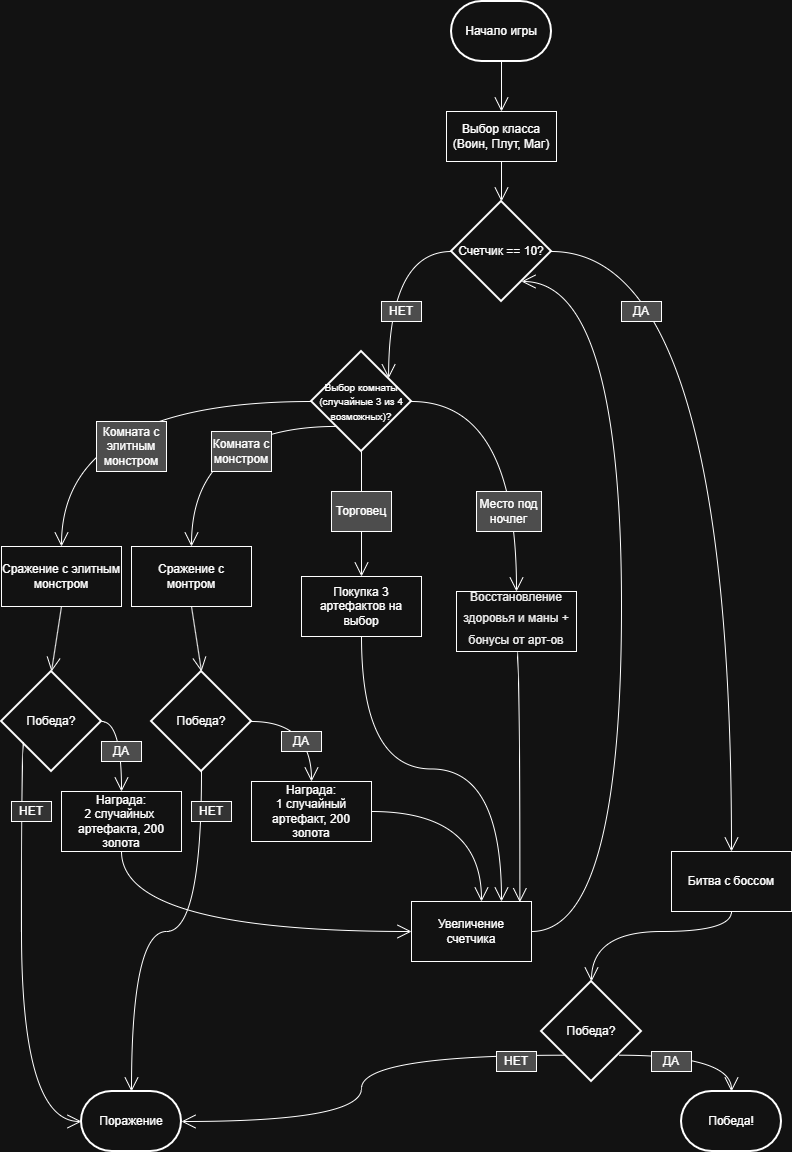

The diagram above was exported from draw.io. Its source (the exported page's mxGraphModel, read from the mxfile embedded in the PNG):
<mxGraphModel dx="1876" dy="1168" grid="1" gridSize="10" guides="1" tooltips="1" connect="1" arrows="1" fold="1" page="1" pageScale="1" pageWidth="827" pageHeight="1169" math="0" shadow="0">
  <root>
    <mxCell id="0" />
    <mxCell id="1" parent="0" />
    <mxCell id="aDJs-McIXwo-fHQE0AUn-8" edge="1" parent="1" source="aDJs-McIXwo-fHQE0AUn-17" style="endArrow=open;endFill=1;endSize=12;html=1;rounded=0;edgeStyle=orthogonalEdgeStyle;curved=1;" target="aDJs-McIXwo-fHQE0AUn-10" value="">
      <mxGeometry relative="1" width="160" as="geometry">
        <mxPoint x="510" y="80" as="sourcePoint" />
        <mxPoint x="510" y="120" as="targetPoint" />
      </mxGeometry>
    </mxCell>
    <mxCell id="aDJs-McIXwo-fHQE0AUn-10" parent="1" style="html=1;whiteSpace=wrap;" value="Выбор класса&lt;br&gt;(Воин, Плут, Маг)" vertex="1">
      <mxGeometry height="50" width="110" x="475" y="120" as="geometry" />
    </mxCell>
    <mxCell id="aDJs-McIXwo-fHQE0AUn-17" parent="1" style="strokeWidth=2;html=1;shape=mxgraph.flowchart.terminator;whiteSpace=wrap;" value="&lt;font&gt;Начало игры&lt;/font&gt;" vertex="1">
      <mxGeometry height="60" width="100" x="480" y="10" as="geometry" />
    </mxCell>
    <mxCell id="aDJs-McIXwo-fHQE0AUn-23" edge="1" parent="1" source="aDJs-McIXwo-fHQE0AUn-10" style="endArrow=open;endFill=1;endSize=12;html=1;rounded=0;entryX=0.5;entryY=0;entryDx=0;entryDy=0;edgeStyle=orthogonalEdgeStyle;curved=1;entryPerimeter=0;" target="aDJs-McIXwo-fHQE0AUn-110" value="">
      <mxGeometry relative="1" width="160" as="geometry">
        <mxPoint x="420" y="410" as="sourcePoint" />
        <mxPoint x="480" y="180" as="targetPoint" />
      </mxGeometry>
    </mxCell>
    <mxCell id="aDJs-McIXwo-fHQE0AUn-26" parent="1" style="strokeWidth=2;html=1;shape=mxgraph.flowchart.decision;whiteSpace=wrap;" value="&lt;font style=&quot;font-size: 10px;&quot;&gt;Выбор комнаты&lt;/font&gt;&lt;div&gt;&lt;font style=&quot;font-size: 10px;&quot;&gt;(случайные 3 из 4 возможных)?&lt;/font&gt;&lt;/div&gt;" vertex="1">
      <mxGeometry height="100" width="100" x="340" y="360" as="geometry" />
    </mxCell>
    <mxCell id="aDJs-McIXwo-fHQE0AUn-27" edge="1" parent="1" source="aDJs-McIXwo-fHQE0AUn-110" style="endArrow=open;endFill=1;endSize=12;html=1;rounded=0;entryX=0.771;entryY=0.269;entryDx=0;entryDy=0;entryPerimeter=0;exitX=0;exitY=0.5;exitDx=0;exitDy=0;exitPerimeter=0;edgeStyle=orthogonalEdgeStyle;curved=1;" target="aDJs-McIXwo-fHQE0AUn-26" value="">
      <mxGeometry relative="1" width="160" as="geometry">
        <mxPoint x="451.29999999999995" y="249.80000000000007" as="sourcePoint" />
        <mxPoint x="370" y="480" as="targetPoint" />
      </mxGeometry>
    </mxCell>
    <mxCell id="aDJs-McIXwo-fHQE0AUn-32" edge="1" parent="1" source="aDJs-McIXwo-fHQE0AUn-26" style="endArrow=open;endFill=1;endSize=12;html=1;rounded=0;exitX=1;exitY=0.5;exitDx=0;exitDy=0;exitPerimeter=0;edgeStyle=orthogonalEdgeStyle;curved=1;entryX=0.5;entryY=0;entryDx=0;entryDy=0;" target="aDJs-McIXwo-fHQE0AUn-101" value="">
      <mxGeometry relative="1" width="160" as="geometry">
        <mxPoint x="430" y="380" as="sourcePoint" />
        <mxPoint x="545" y="490" as="targetPoint" />
      </mxGeometry>
    </mxCell>
    <mxCell id="aDJs-McIXwo-fHQE0AUn-51" edge="1" parent="1" source="aDJs-McIXwo-fHQE0AUn-26" style="endArrow=open;endFill=1;endSize=12;html=1;rounded=0;exitX=0.5;exitY=1;exitDx=0;exitDy=0;exitPerimeter=0;entryX=0.5;entryY=0;entryDx=0;entryDy=0;" target="aDJs-McIXwo-fHQE0AUn-99" value="">
      <mxGeometry relative="1" width="160" as="geometry">
        <mxPoint x="430" y="490" as="sourcePoint" />
        <mxPoint x="390" y="490" as="targetPoint" />
      </mxGeometry>
    </mxCell>
    <mxCell id="aDJs-McIXwo-fHQE0AUn-54" parent="1" style="rounded=0;whiteSpace=wrap;html=1;" value="Сражение с элитным монстром" vertex="1">
      <mxGeometry height="60" width="120" x="30" y="555" as="geometry" />
    </mxCell>
    <mxCell id="aDJs-McIXwo-fHQE0AUn-57" parent="1" style="strokeWidth=2;html=1;shape=mxgraph.flowchart.decision;whiteSpace=wrap;" value="Победа?" vertex="1">
      <mxGeometry height="100" width="100" x="30" y="680" as="geometry" />
    </mxCell>
    <mxCell id="aDJs-McIXwo-fHQE0AUn-58" edge="1" parent="1" source="aDJs-McIXwo-fHQE0AUn-54" style="endArrow=open;endFill=1;endSize=12;html=1;rounded=0;entryX=0.5;entryY=0;entryDx=0;entryDy=0;entryPerimeter=0;exitX=0.5;exitY=1;exitDx=0;exitDy=0;" target="aDJs-McIXwo-fHQE0AUn-57" value="">
      <mxGeometry relative="1" width="160" as="geometry">
        <mxPoint x="410" y="630" as="sourcePoint" />
        <mxPoint x="570" y="630" as="targetPoint" />
      </mxGeometry>
    </mxCell>
    <mxCell id="aDJs-McIXwo-fHQE0AUn-59" edge="1" parent="1" source="aDJs-McIXwo-fHQE0AUn-57" style="endArrow=open;endFill=1;endSize=12;html=1;rounded=0;exitX=0.224;exitY=0.713;exitDx=0;exitDy=0;exitPerimeter=0;entryX=0;entryY=0.5;entryDx=0;entryDy=0;entryPerimeter=0;edgeStyle=orthogonalEdgeStyle;curved=1;" target="aDJs-McIXwo-fHQE0AUn-60" value="">
      <mxGeometry relative="1" width="160" as="geometry">
        <Array as="points">
          <mxPoint x="50" y="751" />
          <mxPoint x="50" y="1130" />
        </Array>
        <mxPoint x="410" y="900" as="sourcePoint" />
        <mxPoint x="220" y="1030" as="targetPoint" />
      </mxGeometry>
    </mxCell>
    <mxCell id="aDJs-McIXwo-fHQE0AUn-60" parent="1" style="strokeWidth=2;html=1;shape=mxgraph.flowchart.terminator;whiteSpace=wrap;" value="Поражение" vertex="1">
      <mxGeometry height="60" width="100" x="110" y="1100" as="geometry" />
    </mxCell>
    <mxCell id="aDJs-McIXwo-fHQE0AUn-67" parent="1" style="rounded=0;whiteSpace=wrap;html=1;fillStyle=auto;fillColor=light-dark(#FFFFFF,#333333);contract=0;" value="НЕТ" vertex="1">
      <mxGeometry height="20" width="40" x="40" y="810" as="geometry" />
    </mxCell>
    <mxCell id="aDJs-McIXwo-fHQE0AUn-80" edge="1" parent="1" source="aDJs-McIXwo-fHQE0AUn-26" style="endArrow=open;endFill=1;endSize=12;html=1;rounded=0;edgeStyle=orthogonalEdgeStyle;curved=1;entryX=0.5;entryY=0;entryDx=0;entryDy=0;exitX=0.26;exitY=0.749;exitDx=0;exitDy=0;exitPerimeter=0;" target="aDJs-McIXwo-fHQE0AUn-81" value="">
      <mxGeometry relative="1" width="160" as="geometry">
        <mxPoint x="360" y="436" as="sourcePoint" />
        <mxPoint x="285" y="460" as="targetPoint" />
      </mxGeometry>
    </mxCell>
    <mxCell id="aDJs-McIXwo-fHQE0AUn-81" parent="1" style="rounded=0;whiteSpace=wrap;html=1;" value="Сражение с монтром" vertex="1">
      <mxGeometry height="60" width="120" x="160" y="555" as="geometry" />
    </mxCell>
    <mxCell id="aDJs-McIXwo-fHQE0AUn-86" edge="1" parent="1" source="aDJs-McIXwo-fHQE0AUn-81" style="endArrow=open;endFill=1;endSize=12;html=1;rounded=0;exitX=0.5;exitY=1;exitDx=0;exitDy=0;entryX=0.5;entryY=0;entryDx=0;entryDy=0;entryPerimeter=0;" target="aDJs-McIXwo-fHQE0AUn-90" value="">
      <mxGeometry relative="1" width="160" as="geometry">
        <mxPoint x="250" y="680" as="sourcePoint" />
        <mxPoint x="200" y="690" as="targetPoint" />
      </mxGeometry>
    </mxCell>
    <mxCell id="aDJs-McIXwo-fHQE0AUn-89" parent="1" style="rounded=0;whiteSpace=wrap;html=1;" value="Награда:&lt;br&gt;1 случайный артефакт, 200 золота" vertex="1">
      <mxGeometry height="60" width="120" x="280" y="790" as="geometry" />
    </mxCell>
    <mxCell id="aDJs-McIXwo-fHQE0AUn-90" parent="1" style="strokeWidth=2;html=1;shape=mxgraph.flowchart.decision;whiteSpace=wrap;" value="Победа?" vertex="1">
      <mxGeometry height="100" width="100" x="180" y="680" as="geometry" />
    </mxCell>
    <mxCell id="aDJs-McIXwo-fHQE0AUn-92" edge="1" parent="1" source="aDJs-McIXwo-fHQE0AUn-90" style="endArrow=open;endFill=1;endSize=12;html=1;rounded=0;exitX=0.5;exitY=1;exitDx=0;exitDy=0;exitPerimeter=0;edgeStyle=orthogonalEdgeStyle;curved=1;entryX=0.5;entryY=0;entryDx=0;entryDy=0;entryPerimeter=0;" target="aDJs-McIXwo-fHQE0AUn-60" value="">
      <mxGeometry relative="1" width="160" as="geometry">
        <mxPoint x="390" y="930" as="sourcePoint" />
        <mxPoint x="450" y="1010" as="targetPoint" />
      </mxGeometry>
    </mxCell>
    <mxCell id="aDJs-McIXwo-fHQE0AUn-93" edge="1" parent="1" source="aDJs-McIXwo-fHQE0AUn-90" style="endArrow=open;endFill=1;endSize=12;html=1;rounded=0;exitX=1;exitY=0.5;exitDx=0;exitDy=0;exitPerimeter=0;edgeStyle=orthogonalEdgeStyle;curved=1;entryX=0.5;entryY=0;entryDx=0;entryDy=0;" target="aDJs-McIXwo-fHQE0AUn-89" value="">
      <mxGeometry relative="1" width="160" as="geometry">
        <mxPoint x="390" y="720" as="sourcePoint" />
        <mxPoint x="360" y="700" as="targetPoint" />
      </mxGeometry>
    </mxCell>
    <mxCell id="aDJs-McIXwo-fHQE0AUn-95" parent="1" style="rounded=0;whiteSpace=wrap;html=1;" value="Награда:&lt;br&gt;2 случайных&amp;nbsp; артефакта, 200 золота" vertex="1">
      <mxGeometry height="60" width="120" x="90" y="800" as="geometry" />
    </mxCell>
    <mxCell id="aDJs-McIXwo-fHQE0AUn-96" edge="1" parent="1" source="aDJs-McIXwo-fHQE0AUn-57" style="endArrow=open;endFill=1;endSize=12;html=1;rounded=0;exitX=1;exitY=0.5;exitDx=0;exitDy=0;exitPerimeter=0;edgeStyle=orthogonalEdgeStyle;curved=1;entryX=0.5;entryY=0;entryDx=0;entryDy=0;" target="aDJs-McIXwo-fHQE0AUn-95" value="">
      <mxGeometry relative="1" width="160" as="geometry">
        <mxPoint x="390" y="710" as="sourcePoint" />
        <mxPoint x="450" y="790" as="targetPoint" />
      </mxGeometry>
    </mxCell>
    <mxCell id="aDJs-McIXwo-fHQE0AUn-98" parent="1" style="rounded=0;whiteSpace=wrap;html=1;fillStyle=auto;fillColor=light-dark(#FFFFFF,#333333);contract=0;" value="НЕТ" vertex="1">
      <mxGeometry height="20" width="40" x="220" y="810" as="geometry" />
    </mxCell>
    <mxCell id="aDJs-McIXwo-fHQE0AUn-99" parent="1" style="rounded=0;whiteSpace=wrap;html=1;" value="Покупка 3 артефактов на выбор" vertex="1">
      <mxGeometry height="60" width="120" x="330" y="585" as="geometry" />
    </mxCell>
    <mxCell id="aDJs-McIXwo-fHQE0AUn-101" parent="1" style="rounded=0;whiteSpace=wrap;html=1;" value="&lt;br&gt;&lt;span id=&quot;docs-internal-guid-c0c3ca18-7fff-d538-1b36-9806677a2798&quot;&gt;&lt;p dir=&quot;ltr&quot; style=&quot;line-height:1.7999999999999998;margin-top:0pt;margin-bottom:0pt;&quot;&gt;&lt;span style=&quot;font-family: Arial, sans-serif; color: rgb(0, 0, 0); background-color: transparent; font-variant: normal; vertical-align: baseline; white-space: pre-wrap;&quot;&gt;&lt;font&gt;Восстановление  здоровья и маны + бонусы от арт-ов&lt;/font&gt;&lt;/span&gt;&lt;/p&gt;&lt;div&gt;&lt;span style=&quot;font-size: 12pt; font-family: Arial, sans-serif; color: rgb(0, 0, 0); background-color: transparent; font-variant: normal; vertical-align: baseline; white-space: pre-wrap;&quot;&gt;&lt;br&gt;&lt;/span&gt;&lt;/div&gt;&lt;/span&gt;" vertex="1">
      <mxGeometry height="60" width="120" x="485" y="600" as="geometry" />
    </mxCell>
    <mxCell id="aDJs-McIXwo-fHQE0AUn-103" parent="1" style="rounded=0;whiteSpace=wrap;html=1;" value="Увеличение счетчика" vertex="1">
      <mxGeometry height="60" width="120" x="440" y="910" as="geometry" />
    </mxCell>
    <mxCell id="aDJs-McIXwo-fHQE0AUn-104" edge="1" parent="1" source="aDJs-McIXwo-fHQE0AUn-95" style="endArrow=open;endFill=1;endSize=12;html=1;rounded=0;exitX=0.5;exitY=1;exitDx=0;exitDy=0;edgeStyle=orthogonalEdgeStyle;curved=1;entryX=0;entryY=0.5;entryDx=0;entryDy=0;" target="aDJs-McIXwo-fHQE0AUn-103" value="">
      <mxGeometry relative="1" width="160" as="geometry">
        <mxPoint x="390" y="690" as="sourcePoint" />
        <mxPoint x="450" y="770" as="targetPoint" />
      </mxGeometry>
    </mxCell>
    <mxCell id="aDJs-McIXwo-fHQE0AUn-105" edge="1" parent="1" source="aDJs-McIXwo-fHQE0AUn-89" style="endArrow=open;endFill=1;endSize=12;html=1;rounded=0;exitX=1;exitY=0.5;exitDx=0;exitDy=0;edgeStyle=orthogonalEdgeStyle;curved=1;" value="">
      <mxGeometry relative="1" width="160" as="geometry">
        <mxPoint x="550" y="760" as="sourcePoint" />
        <mxPoint x="510" y="910" as="targetPoint" />
      </mxGeometry>
    </mxCell>
    <mxCell id="aDJs-McIXwo-fHQE0AUn-110" parent="1" style="strokeWidth=2;html=1;shape=mxgraph.flowchart.decision;whiteSpace=wrap;" value="Счетчик == 10?" vertex="1">
      <mxGeometry height="100" width="100" x="480" y="210" as="geometry" />
    </mxCell>
    <mxCell id="aDJs-McIXwo-fHQE0AUn-111" parent="1" style="rounded=0;whiteSpace=wrap;html=1;" value="Битва с боссом" vertex="1">
      <mxGeometry height="60" width="120" x="700" y="860" as="geometry" />
    </mxCell>
    <mxCell id="aDJs-McIXwo-fHQE0AUn-112" edge="1" parent="1" source="aDJs-McIXwo-fHQE0AUn-110" style="endArrow=open;endFill=1;endSize=12;html=1;rounded=0;edgeStyle=orthogonalEdgeStyle;curved=1;exitX=1;exitY=0.5;exitDx=0;exitDy=0;exitPerimeter=0;entryX=0.5;entryY=0;entryDx=0;entryDy=0;" target="aDJs-McIXwo-fHQE0AUn-111" value="">
      <mxGeometry relative="1" width="160" as="geometry">
        <Array as="points">
          <mxPoint x="760" y="260" />
        </Array>
        <mxPoint x="390" y="280" as="sourcePoint" />
        <mxPoint x="780" y="860" as="targetPoint" />
      </mxGeometry>
    </mxCell>
    <mxCell id="aDJs-McIXwo-fHQE0AUn-113" parent="1" style="rounded=0;whiteSpace=wrap;html=1;fillColor=light-dark(#FFFFFF,#4D4D4D);" value="НЕТ" vertex="1">
      <mxGeometry height="20" width="40" x="410" y="310" as="geometry" />
    </mxCell>
    <mxCell id="aDJs-McIXwo-fHQE0AUn-115" parent="1" style="rounded=0;whiteSpace=wrap;html=1;fillColor=light-dark(#FFFFFF,#4D4D4D);" value="ДА" vertex="1">
      <mxGeometry height="20" width="40" x="650" y="310" as="geometry" />
    </mxCell>
    <mxCell id="aDJs-McIXwo-fHQE0AUn-117" parent="1" style="strokeWidth=2;html=1;shape=mxgraph.flowchart.decision;whiteSpace=wrap;" value="Победа?" vertex="1">
      <mxGeometry height="100" width="100" x="570" y="990" as="geometry" />
    </mxCell>
    <mxCell id="aDJs-McIXwo-fHQE0AUn-118" edge="1" parent="1" source="aDJs-McIXwo-fHQE0AUn-111" style="endArrow=open;endFill=1;endSize=12;html=1;rounded=0;exitX=0.5;exitY=1;exitDx=0;exitDy=0;edgeStyle=orthogonalEdgeStyle;curved=1;entryX=0.5;entryY=0;entryDx=0;entryDy=0;entryPerimeter=0;" target="aDJs-McIXwo-fHQE0AUn-117" value="">
      <mxGeometry relative="1" width="160" as="geometry">
        <Array as="points">
          <mxPoint x="760" y="940" />
          <mxPoint x="620" y="940" />
        </Array>
        <mxPoint x="549.96" y="810" as="sourcePoint" />
        <mxPoint x="609.96" y="890" as="targetPoint" />
      </mxGeometry>
    </mxCell>
    <mxCell id="aDJs-McIXwo-fHQE0AUn-119" edge="1" parent="1" source="aDJs-McIXwo-fHQE0AUn-117" style="endArrow=open;endFill=1;endSize=12;html=1;rounded=0;exitX=0.238;exitY=0.737;exitDx=0;exitDy=0;exitPerimeter=0;edgeStyle=orthogonalEdgeStyle;curved=1;entryX=1;entryY=0.5;entryDx=0;entryDy=0;entryPerimeter=0;" target="aDJs-McIXwo-fHQE0AUn-60" value="">
      <mxGeometry relative="1" width="160" as="geometry">
        <mxPoint x="520" y="1030" as="sourcePoint" />
        <mxPoint x="580" y="1110" as="targetPoint" />
      </mxGeometry>
    </mxCell>
    <mxCell id="aDJs-McIXwo-fHQE0AUn-120" edge="1" parent="1" source="aDJs-McIXwo-fHQE0AUn-117" style="endArrow=open;endFill=1;endSize=12;html=1;rounded=0;exitX=0.773;exitY=0.737;exitDx=0;exitDy=0;exitPerimeter=0;edgeStyle=orthogonalEdgeStyle;curved=1;" target="aDJs-McIXwo-fHQE0AUn-121" value="">
      <mxGeometry relative="1" width="160" as="geometry">
        <mxPoint x="660" y="1010" as="sourcePoint" />
        <mxPoint x="720" y="1090" as="targetPoint" />
      </mxGeometry>
    </mxCell>
    <mxCell id="aDJs-McIXwo-fHQE0AUn-121" parent="1" style="strokeWidth=2;html=1;shape=mxgraph.flowchart.terminator;whiteSpace=wrap;" value="Победа!" vertex="1">
      <mxGeometry height="60" width="100" x="710" y="1100" as="geometry" />
    </mxCell>
    <mxCell id="aDJs-McIXwo-fHQE0AUn-122" edge="1" parent="1" source="aDJs-McIXwo-fHQE0AUn-103" style="endArrow=open;endFill=1;endSize=12;html=1;rounded=0;exitX=1;exitY=0.5;exitDx=0;exitDy=0;edgeStyle=orthogonalEdgeStyle;curved=1;" value="">
      <mxGeometry relative="1" width="160" as="geometry">
        <Array as="points">
          <mxPoint x="650" y="940" />
          <mxPoint x="650" y="290" />
        </Array>
        <mxPoint x="676" y="935" as="sourcePoint" />
        <mxPoint x="550" y="290" as="targetPoint" />
      </mxGeometry>
    </mxCell>
    <mxCell id="aDJs-McIXwo-fHQE0AUn-123" edge="1" parent="1" source="aDJs-McIXwo-fHQE0AUn-99" style="endArrow=open;endFill=1;endSize=12;html=1;rounded=0;exitX=0.5;exitY=1;exitDx=0;exitDy=0;edgeStyle=orthogonalEdgeStyle;curved=1;entryX=0.75;entryY=0;entryDx=0;entryDy=0;" target="aDJs-McIXwo-fHQE0AUn-103" value="">
      <mxGeometry relative="1" width="160" as="geometry">
        <mxPoint x="380" y="740" as="sourcePoint" />
        <mxPoint x="440" y="820" as="targetPoint" />
      </mxGeometry>
    </mxCell>
    <mxCell id="aDJs-McIXwo-fHQE0AUn-124" edge="1" parent="1" source="aDJs-McIXwo-fHQE0AUn-101" style="endArrow=open;endFill=1;endSize=12;html=1;rounded=0;exitX=0.5;exitY=1;exitDx=0;exitDy=0;edgeStyle=orthogonalEdgeStyle;curved=1;entryX=0.903;entryY=0.012;entryDx=0;entryDy=0;entryPerimeter=0;" target="aDJs-McIXwo-fHQE0AUn-103" value="">
      <mxGeometry relative="1" width="160" as="geometry">
        <Array as="points">
          <mxPoint x="548" y="660" />
        </Array>
        <mxPoint x="380" y="740" as="sourcePoint" />
        <mxPoint x="570" y="830" as="targetPoint" />
      </mxGeometry>
    </mxCell>
    <mxCell id="aDJs-McIXwo-fHQE0AUn-125" parent="1" style="rounded=0;whiteSpace=wrap;html=1;fillColor=light-dark(#FFFFFF,#4D4D4D);" value="ДА" vertex="1">
      <mxGeometry height="20" width="40" x="130" y="750" as="geometry" />
    </mxCell>
    <mxCell id="aDJs-McIXwo-fHQE0AUn-126" parent="1" style="rounded=0;whiteSpace=wrap;html=1;fillColor=light-dark(#FFFFFF,#4D4D4D);" value="ДА" vertex="1">
      <mxGeometry height="20" width="40" x="310" y="740" as="geometry" />
    </mxCell>
    <mxCell id="aDJs-McIXwo-fHQE0AUn-129" parent="1" style="rounded=0;whiteSpace=wrap;html=1;fillColor=light-dark(#FFFFFF,#4D4D4D);" value="НЕТ" vertex="1">
      <mxGeometry height="20" width="40" x="525" y="1060" as="geometry" />
    </mxCell>
    <mxCell id="aDJs-McIXwo-fHQE0AUn-130" parent="1" style="rounded=0;whiteSpace=wrap;html=1;fillColor=light-dark(#FFFFFF,#4D4D4D);" value="ДА" vertex="1">
      <mxGeometry height="20" width="40" x="680" y="1060" as="geometry" />
    </mxCell>
    <mxCell id="aDJs-McIXwo-fHQE0AUn-133" parent="1" style="rounded=0;whiteSpace=wrap;html=1;fillColor=light-dark(#FFFFFF,#4D4D4D);" value="&lt;span style=&quot;font-family: Arial, sans-serif; white-space: pre-wrap;&quot;&gt;Комната с монcтром&lt;/span&gt;" vertex="1">
      <mxGeometry height="40" width="60" x="240" y="440" as="geometry" />
    </mxCell>
    <mxCell id="aDJs-McIXwo-fHQE0AUn-134" edge="1" parent="1" style="endArrow=open;endFill=1;endSize=12;html=1;rounded=0;edgeStyle=orthogonalEdgeStyle;curved=1;entryX=0.5;entryY=0;entryDx=0;entryDy=0;" target="aDJs-McIXwo-fHQE0AUn-54" value="">
      <mxGeometry relative="1" width="160" as="geometry">
        <mxPoint x="340" y="410" as="sourcePoint" />
        <mxPoint x="270" y="420" as="targetPoint" />
      </mxGeometry>
    </mxCell>
    <mxCell id="aDJs-McIXwo-fHQE0AUn-135" parent="1" style="rounded=0;whiteSpace=wrap;html=1;fillColor=light-dark(#FFFFFF,#4D4D4D);" value="&lt;span style=&quot;font-family: Arial, sans-serif; white-space: pre-wrap;&quot;&gt;Комната с элитным монстром&lt;/span&gt;" vertex="1">
      <mxGeometry height="50" width="70" x="125" y="430" as="geometry" />
    </mxCell>
    <mxCell id="aDJs-McIXwo-fHQE0AUn-136" parent="1" style="rounded=0;whiteSpace=wrap;html=1;fillColor=light-dark(#FFFFFF,#4D4D4D);" value="&lt;span style=&quot;font-family: Arial, sans-serif; white-space: pre-wrap;&quot;&gt;Место под ночлег&lt;/span&gt;" vertex="1">
      <mxGeometry height="40" width="65" x="505" y="500" as="geometry" />
    </mxCell>
    <mxCell id="aDJs-McIXwo-fHQE0AUn-137" parent="1" style="rounded=0;whiteSpace=wrap;html=1;fillColor=light-dark(#FFFFFF,#4D4D4D);" value="&lt;span style=&quot;font-family: Arial, sans-serif; white-space: pre-wrap;&quot;&gt;Торговец&lt;/span&gt;" vertex="1">
      <mxGeometry height="40" width="60" x="360" y="500" as="geometry" />
    </mxCell>
  </root>
</mxGraphModel>